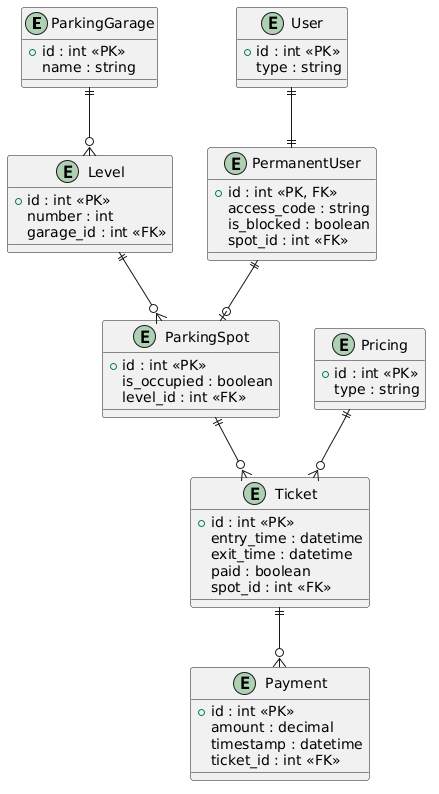

The diagram above was rendered by PlantUML. Its source (embedded in the PNG):
@startuml
entity ParkingGarage {
  +id : int <<PK>>
  name : string
}

entity Level {
  +id : int <<PK>>
  number : int
  garage_id : int <<FK>>
}

entity ParkingSpot {
  +id : int <<PK>>
  is_occupied : boolean
  level_id : int <<FK>>
}

entity Ticket {
  +id : int <<PK>>
  entry_time : datetime
  exit_time : datetime
  paid : boolean
  spot_id : int <<FK>>
}

entity User {
  +id : int <<PK>>
  type : string
}

entity PermanentUser {
  +id : int <<PK, FK>>
  access_code : string
  is_blocked : boolean
  spot_id : int <<FK>>
}

entity Payment {
  +id : int <<PK>>
  amount : decimal
  timestamp : datetime
  ticket_id : int <<FK>>
}

entity Pricing {
  +id : int <<PK>>
  type : string
}

ParkingGarage ||--o{ Level
Level ||--o{ ParkingSpot
ParkingSpot ||--o{ Ticket

User ||--|| PermanentUser
PermanentUser ||--o| ParkingSpot

Ticket ||--o{ Payment
Pricing ||--o{ Ticket
@enduml